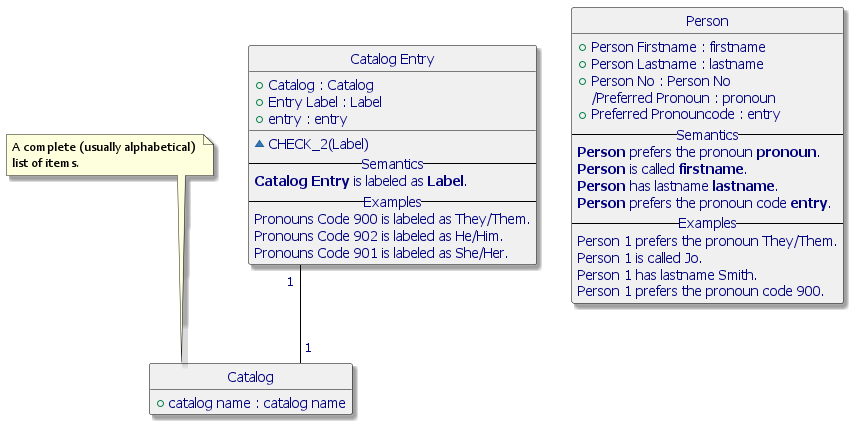

The diagram above was rendered by PlantUML. Its source (embedded in the PNG):
@startuml

hide circle
hide stereotype
hide empty members
skinparam linetype ortho
skinparam backgroundColor transparent
skinparam shadowing True
skinparam arrowColor #000000
skinparam default {
  FontName Tahoma
  FontColor #000080
  BorderColor #000000
  BackgroundColor #F0F0F0
}
skinparam Note {
  FontName Candara
  FontColor #000000
}
skinparam Class {
  FontName Tahoma
  FontColor #000080
  BorderColor #000000
  BackgroundColor #F0F0F0
  }
class "Catalog" as Catalog  {
  +catalog name : catalog name
  }
hide "Catalog" methods
note "A complete (usually alphabetical) \nlist of items." as Catalog_note
Catalog_note .. Catalog

class "Catalog Entry" as Catalog_Entry  {
  +Catalog : Catalog
  +Entry Label : Label
  +entry : entry
  __
  ~CHECK_2(Label)
-- Semantics --
**Catalog Entry** is labeled as **Label**.
-- Examples --
Pronouns Code 900 is labeled as They/Them.
Pronouns Code 902 is labeled as He/Him.
Pronouns Code 901 is labeled as She/Her.
  }

class "Person" as Person  {
  +Person Firstname : firstname
  +Person Lastname : lastname
  +Person No : Person No
  /Preferred Pronoun : pronoun
  +Preferred Pronouncode : entry
-- Semantics --
**Person** prefers the pronoun **pronoun**.
**Person** is called **firstname**.
**Person** has lastname **lastname**.
**Person** prefers the pronoun code **entry**.
-- Examples --
Person 1 prefers the pronoun They/Them.
Person 1 is called Jo.
Person 1 has lastname Smith.
Person 1 prefers the pronoun code 900.
  }
hide "Person" methods

  ' Class relationships:
  Catalog_Entry "1"  -- "1" Catalog
@enduml